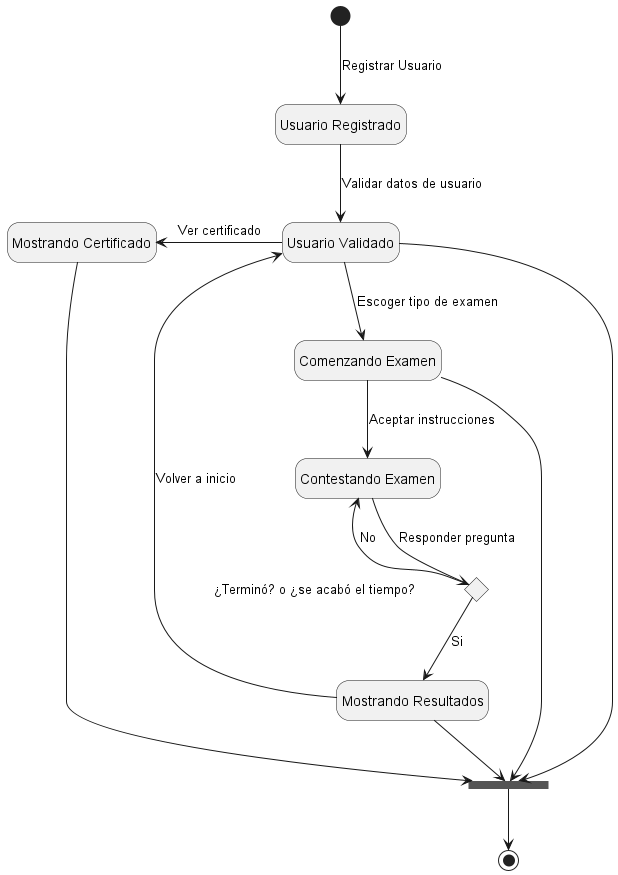

The diagram above was rendered by PlantUML. Its source (embedded in the PNG):
@startuml Project-StateDiagram
state join_state <<join>>
state c <<choice>>
state Usuario_Registrado as "Usuario Registrado"
state Usuario_Validado as "Usuario Validado"
state Certificado_Mostrado as "Mostrando Certificado"
state Instrucciones_Mostradas as "Comenzando Examen"
state Pregunta_Mostrada as "Contestando Examen"
state Resultados_Mostrados as "Mostrando Resultados"

hide empty description

<style>
note {
    LineColor transparent
    BackgroundColor transparent
}
</style>

[*] --> Usuario_Registrado : Registrar Usuario
Usuario_Registrado -down-> Usuario_Validado : Validar datos de usuario
Usuario_Validado -down-> Instrucciones_Mostradas : Escoger tipo de examen
Instrucciones_Mostradas -down-> Pregunta_Mostrada : Aceptar instrucciones
Pregunta_Mostrada -down-> c : Responder pregunta
c -up-> Pregunta_Mostrada : No
c -down-> Resultados_Mostrados : Si
Resultados_Mostrados --> join_state

note left of c
    ¿Terminó? o ¿se acabó el tiempo?
end note

Resultados_Mostrados -left-> Usuario_Validado : Volver a inicio
Usuario_Validado -right-> join_state
Instrucciones_Mostradas -right-> join_state
Usuario_Validado -left-> Certificado_Mostrado : Ver certificado
Certificado_Mostrado -down-> join_state
join_state --> [*]

@enduml